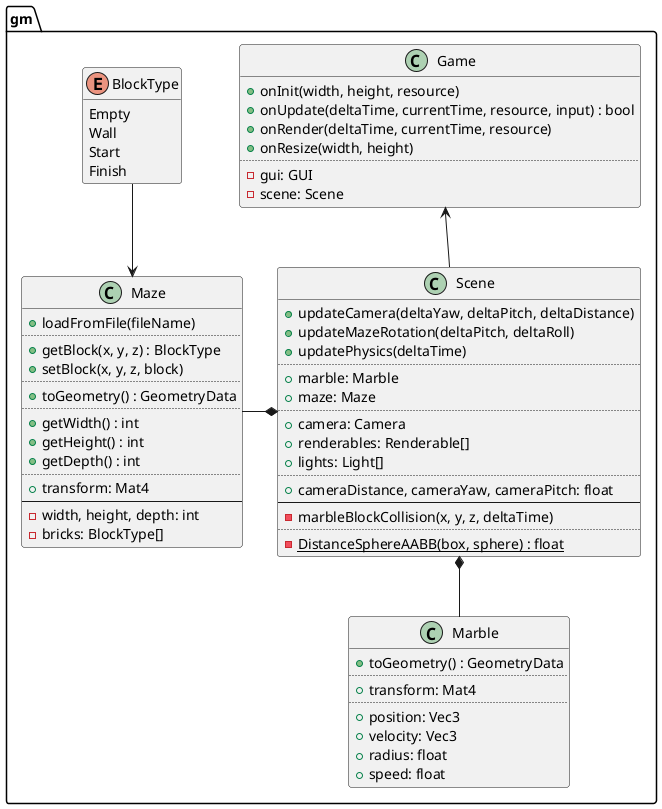

The diagram above was rendered by PlantUML. Its source (embedded in the PNG):
@startuml
set separator ::

class gm::Game {
	+onInit(width, height, resource)
	+onUpdate(deltaTime, currentTime, resource, input) : bool
	+onRender(deltaTime, currentTime, resource)
	+onResize(width, height)
	..
	-gui: GUI
	-scene: Scene
}

class gm::Scene {
	+updateCamera(deltaYaw, deltaPitch, deltaDistance)
	+updateMazeRotation(deltaPitch, deltaRoll)
	+updatePhysics(deltaTime)
	..
	+marble: Marble
	+maze: Maze
	..
	+camera: Camera
	+renderables: Renderable[]
	+lights: Light[]
	..
	+cameraDistance, cameraYaw, cameraPitch: float
	--
	-marbleBlockCollision(x, y, z, deltaTime)
	..
	{static} -DistanceSphereAABB(box, sphere) : float
}

enum gm::BlockType {
	Empty
	Wall
	Start
	Finish
}
hide BlockType methods

class gm::Maze {
	+loadFromFile(fileName)
	..
	+getBlock(x, y, z) : BlockType
	+setBlock(x, y, z, block)
	..
	+toGeometry() : GeometryData
	..
	+getWidth() : int
	+getHeight() : int
	+getDepth() : int
	..
	+transform: Mat4
	--
	-width, height, depth: int
	-bricks: BlockType[]
}

class gm::Marble {
	+toGeometry() : GeometryData
	..
	+transform: Mat4
	..
	+position: Vec3
	+velocity: Vec3
	+radius: float
	+speed: float
}

Maze <-up- BlockType

Scene *-left- Maze
Scene *-down- Marble

Game <-- Scene

@enduml